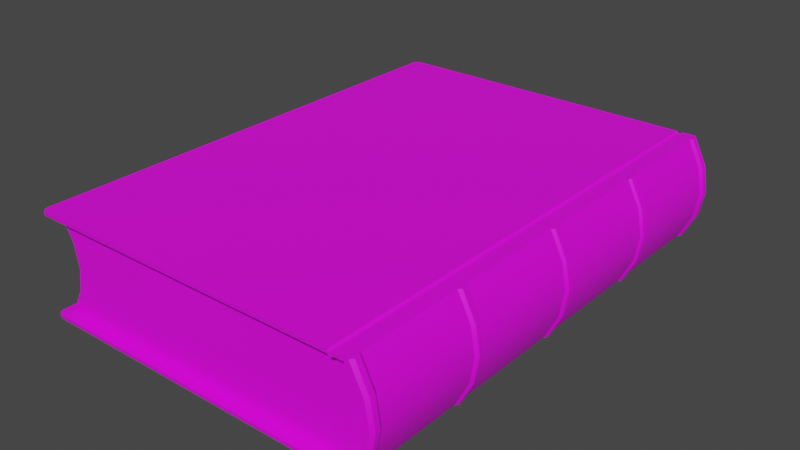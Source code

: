 # Source: Books.blend  (saved by Blender 3.1.7; exported with 4.5.12 LTS)
import bpy
from mathutils import Matrix  # noqa: F401  (used for matrix-valued properties, if any)

bpy.ops.wm.read_factory_settings(use_empty=True)
scene = bpy.context.scene
scene.name = 'Scene'

# ---- collections
col_exit = bpy.data.collections.new('Exit'); scene.collection.children.link(col_exit)
col_collection_2 = bpy.data.collections.new('Collection 2'); scene.collection.children.link(col_collection_2)

# ---- images (referenced by path relative to the original .blend; pixels are not part of the script)
import os
ASSET_DIR = os.environ.get("B2B_ASSET_DIR", "")  # directory of the original .blend (textures are referenced by path, not embedded)
HERE = os.path.dirname(os.path.abspath(__file__))  # packed textures are extracted next to this script under _unpacked/

def load_image(name, relpath, width, height, colorspace="sRGB"):
    """Load a texture the original file referenced (path relative to the .blend, or extracted next to this script)."""
    p = next((c for c in (os.path.join(HERE, relpath), os.path.join(ASSET_DIR, relpath)) if relpath and os.path.exists(c)), "")
    if p:
        img = bpy.data.images.load(p, check_existing=True)
        img.name = name
    else:  # same state as the original file: an image datablock whose file is absent (Cycles renders it pink)
        img = bpy.data.images.new(name, width, height)
        img.source = "FILE"
        img.filepath = "//" + (relpath or name)
    img.colorspace_settings.name = colorspace
    return img
img_exit_png = load_image('Exit.png', 'Exit.png', 1024, 1024, 'sRGB')

# ---- materials (node trees are filled in below, after node groups)
mat_material = bpy.data.materials.new('Material')
mat_material.use_transparent_shadow = False

# ---- material node trees
mat_material.use_nodes = True; mat_material.node_tree.nodes.clear()
_N = mat_material.node_tree.nodes; _L = mat_material.node_tree.links
n0 = _N.new('ShaderNodeBsdfPrincipled'); n0.name = 'Principled BSDF'; n0.location = (10, 300)
n0.distribution = 'GGX'
n0.subsurface_method = 'RANDOM_WALK_SKIN'
n0.inputs[3].default_value = 1.45
n0.inputs[27].default_value = (0.0, 0.0, 0.0, 1.0)
n0.inputs[28].default_value = 1.0
n1 = _N.new('ShaderNodeOutputMaterial'); n1.name = 'Material Output'; n1.location = (300, 300)
n2 = _N.new('ShaderNodeHueSaturation'); n2.name = 'Hue Saturation Value'; n2.location = (-280, 280)
n3 = _N.new('ShaderNodeTexImage'); n3.name = 'Image Texture'; n3.location = (-570, 180)
n3.image = img_exit_png
_L.new(n0.outputs[0], n1.inputs[0])
_L.new(n2.outputs[0], n0.inputs[0])
_L.new(n3.outputs[0], n2.inputs[4])
n1.is_active_output = True

# ---- world
world_world = bpy.data.worlds.new('World'); scene.world = world_world
world_world.use_nodes = True; world_world.node_tree.nodes.clear()
_N = world_world.node_tree.nodes; _L = world_world.node_tree.links
n0 = _N.new('ShaderNodeOutputWorld'); n0.name = 'World Output'; n0.location = (300, 300)
n1 = _N.new('ShaderNodeBackground'); n1.name = 'Background'; n1.location = (10, 300)
n1.inputs[0].default_value = (0.05088, 0.05088, 0.05088, 1.0)
_L.new(n1.outputs[0], n0.inputs[0])
n0.is_active_output = True
world_world.color = (0.05088, 0.05088, 0.05088)
world_world.use_sun_shadow = False
world_world.sun_shadow_jitter_overblur = 0.0

# ---- meshes
me_cube = bpy.data.meshes.new('Cube')
me_cube.from_pydata([(-0.08887, -0.1281, -0.02562), (-0.08887, -0.1281, 0.02562), (-0.08887, 0.1281, -0.02562), (-0.08887, 0.1281, 0.02562), (0.0905, -0.1281, -0.02562), (0.0905, -0.1281, 0.02562), (0.0905, 0.1281, -0.02562), (0.0905, 0.1281, 0.02562), (-0.08195, -0.1281, -0.01281), (-0.07965, -0.1281, 9.313e-10), (-0.08195, -0.1281, 0.01281), (-0.08195, 0.1281, 0.01281), (-0.07965, 0.1281, -9.313e-10), (-0.08195, 0.1281, -0.01281), (0.09741, 0.1281, 0.01281), (0.09972, 0.1281, -9.313e-10), (0.09741, 0.1281, -0.01281), (0.09741, -0.1281, 0.01281), (0.09972, -0.1281, -9.313e-10), (0.09741, -0.1281, -0.01281)], [], [(10, 1, 3, 11), (11, 3, 7, 14), (17, 5, 1, 10), (4, 19, 8, 0), (19, 18, 9, 8), (18, 17, 10, 9), (2, 13, 16, 6), (13, 12, 15, 16), (12, 11, 14, 15), (0, 8, 13, 2), (8, 9, 12, 13), (9, 10, 11, 12)])
me_cube.polygons.foreach_set('use_smooth', [True] * 12)
_uv = me_cube.uv_layers.new(name='UVMap')
_uv.uv.foreach_set('vector', [0.06348, 0.294, 0.08492, 0.3002, 0.08492, 0.6997, 0.0628, 0.706, 0.0628, 0.706, 0.08492, 0.6997, 0.0797, 0.9864, 0.06015, 0.9966, 0.06347, 0.003574, 0.08293, 0.01402, 0.08492, 0.3002, 0.06348, 0.294, 0.00525, 0.01356, 0.0248, 0.003352, 0.02215, 0.294, 3.219e-05, 0.3003, 0.0248, 0.003352, 0.04415, 2.913e-05, 0.04287, 0.292, 0.02215, 0.294, 0.04415, 2.913e-05, 0.06347, 0.003574, 0.06348, 0.294, 0.04287, 0.292, 2.913e-05, 0.6997, 0.02147, 0.706, 0.02148, 0.9964, 0.002017, 0.986, 0.02147, 0.706, 0.04208, 0.7079, 0.0408, 1.0, 0.02148, 0.9964, 0.04208, 0.7079, 0.0628, 0.706, 0.06015, 0.9966, 0.0408, 1.0, 3.219e-05, 0.3003, 0.02215, 0.294, 0.02147, 0.706, 2.913e-05, 0.6997, 0.02215, 0.294, 0.04287, 0.292, 0.04208, 0.7079, 0.02147, 0.706, 0.04287, 0.292, 0.06348, 0.294, 0.0628, 0.706, 0.04208, 0.7079])
me_cube.materials.append(mat_material)
me_cube.use_remesh_fix_poles = True
me_cube.use_remesh_preserve_attributes = False
me_cube.update()
me_cube_001 = bpy.data.meshes.new('Cube.001')
me_cube_001.from_pydata([(-0.08591, 0.126, 0.02562), (0.0905, 0.126, 0.02562), (0.09741, 0.126, 0.01281), (0.09972, 0.126, 0.0), (0.09127, 0.1347, 0.02613), (0.09832, 0.1347, 0.01307), (0.1007, 0.1347, 0.0), (0.09371, 0.1347, 0.02816), (0.1008, 0.1347, 0.01408), (0.1032, 0.1347, 0.0), (0.08305, 0.126, 0.02562), (0.08305, 0.1347, 0.02613), (0.08305, 0.1347, 0.02816), (0.08649, 0.126, 0.02562), (0.08649, 0.1347, 0.02613), (0.08649, 0.1347, 0.02816), (0.08405, 0.126, 0.02485), (0.08546, 0.126, 0.02485), (0.08406, 0.1347, 0.02531), (0.08545, 0.1347, 0.0253), (0.08545, 0.1347, 0.02716), (0.08407, 0.1347, 0.02716), (-0.09377, 0.1313, 0.02613), (-0.09031, 0.1347, 0.02613), (-0.09173, 0.132, 0.02592), (-0.09331, 0.133, 0.02613), (-0.09204, 0.1343, 0.02613), (-0.09004, 0.1347, 0.02816), (-0.09349, 0.1313, 0.02816), (-0.09177, 0.1343, 0.02816), (-0.09303, 0.133, 0.02816), (-0.09377, 0.0, 0.02613), (-0.09349, 0.0, 0.02816), (0.08305, 0.0, 0.02816), (0.08649, 0.0, 0.02816), (0.08407, 0.0, 0.02716), (0.08545, 0.0, 0.02716), (-0.0853, 0.0, 0.02613), (0.08545, 0.06736, 0.02716), (0.08305, 0.06736, 0.02816), (0.08649, 0.06736, 0.02816), (0.08407, 0.06736, 0.02716), (0.09371, 0.002994, 0.02816), (0.1032, 0.002994, 0.0), (0.1008, 0.002994, 0.01408), (0.08305, 0.002994, 0.02816), (0.08649, 0.002994, 0.02816), (0.08407, 0.002994, 0.02716), (0.08545, 0.002994, 0.02716), (0.08545, 0.06478, 0.02716), (0.09371, 0.06478, 0.02816), (0.1032, 0.06478, 0.0), (0.1008, 0.06478, 0.01408), (0.08305, 0.06478, 0.02816), (0.08649, 0.06478, 0.02816), (0.08407, 0.06478, 0.02716), (0.08545, 0.07046, 0.02716), (0.09371, 0.07046, 0.02816), (0.1032, 0.07046, 0.0), (0.1008, 0.07046, 0.01408), (0.08305, 0.07046, 0.02816), (0.08649, 0.07046, 0.02816), (0.08407, 0.07046, 0.02716), (0.08545, 0.1313, 0.02716), (0.08305, 0.1313, 0.02816), (0.08649, 0.1313, 0.02816), (0.08407, 0.1313, 0.02716), (0.09371, 0.128, 0.02816), (0.1032, 0.128, 0.0), (0.1008, 0.128, 0.01408), (0.08305, 0.128, 0.02816), (0.08649, 0.128, 0.02816), (0.08407, 0.128, 0.02716), (0.08545, 0.128, 0.02716), (-0.08591, -0.126, 0.02562), (0.0905, -0.126, 0.02562), (0.09741, -0.126, 0.01281), (0.09972, -0.126, 0.0), (0.09127, -0.1347, 0.02613), (0.09832, -0.1347, 0.01307), (0.1007, -0.1347, 0.0), (0.09371, -0.1347, 0.02816), (0.1008, -0.1347, 0.01408), (0.1032, -0.1347, 0.0), (0.08305, -0.126, 0.02562), (0.08305, -0.1347, 0.02613), (0.08305, -0.1347, 0.02816), (0.08649, -0.126, 0.02562), (0.08649, -0.1347, 0.02613), (0.08649, -0.1347, 0.02816), (0.08405, -0.126, 0.02485), (0.08546, -0.126, 0.02485), (0.08406, -0.1347, 0.02531), (0.08545, -0.1347, 0.0253), (0.08545, -0.1347, 0.02716), (0.08407, -0.1347, 0.02716), (-0.09377, -0.1313, 0.02613), (-0.09031, -0.1347, 0.02613), (-0.09173, -0.132, 0.02592), (-0.09331, -0.133, 0.02613), (-0.09204, -0.1343, 0.02613), (-0.09004, -0.1347, 0.02816), (-0.09349, -0.1313, 0.02816), (-0.09177, -0.1343, 0.02816), (-0.09303, -0.133, 0.02816), (0.08545, -0.06736, 0.02716), (0.08305, -0.06736, 0.02816), (0.08649, -0.06736, 0.02816), (0.08407, -0.06736, 0.02716), (0.09371, -0.002994, 0.02816), (0.1032, -0.002994, 0.0), (0.1008, -0.002994, 0.01408), (0.08305, -0.002994, 0.02816), (0.08649, -0.002994, 0.02816), (0.08407, -0.002994, 0.02716), (0.08545, -0.002994, 0.02716), (0.08545, -0.06478, 0.02716), (0.09371, -0.06478, 0.02816), (0.1032, -0.06478, 0.0), (0.1008, -0.06478, 0.01408), (0.08305, -0.06478, 0.02816), (0.08649, -0.06478, 0.02816), (0.08407, -0.06478, 0.02716), (0.08545, -0.07046, 0.02716), (0.09371, -0.07046, 0.02816), (0.1032, -0.07046, 0.0), (0.1008, -0.07046, 0.01408), (0.08305, -0.07046, 0.02816), (0.08649, -0.07046, 0.02816), (0.08407, -0.07046, 0.02716), (0.08545, -0.1313, 0.02716), (0.08305, -0.1313, 0.02816), (0.08649, -0.1313, 0.02816), (0.08407, -0.1313, 0.02716), (0.09371, -0.128, 0.02816), (0.1032, -0.128, 0.0), (0.1008, -0.128, 0.01408), (0.08305, -0.128, 0.02816), (0.08649, -0.128, 0.02816), (0.08407, -0.128, 0.02716), (0.08545, -0.128, 0.02716), (-0.08591, 0.126, -0.02562), (0.0905, 0.126, -0.02562), (0.09741, 0.126, -0.01281), (0.09127, 0.1347, -0.02613), (0.09832, 0.1347, -0.01307), (0.09371, 0.1347, -0.02816), (0.1008, 0.1347, -0.01408), (0.08305, 0.126, -0.02562), (0.08305, 0.1347, -0.02613), (0.08305, 0.1347, -0.02816), (0.08649, 0.126, -0.02562), (0.08649, 0.1347, -0.02613), (0.08649, 0.1347, -0.02816), (0.08405, 0.126, -0.02485), (0.08546, 0.126, -0.02485), (0.08406, 0.1347, -0.02531), (0.08545, 0.1347, -0.0253), (0.08545, 0.1347, -0.02716), (0.08407, 0.1347, -0.02716), (-0.09377, 0.1313, -0.02613), (-0.09031, 0.1347, -0.02613), (-0.09173, 0.132, -0.02592), (-0.09331, 0.133, -0.02613), (-0.09204, 0.1343, -0.02613), (-0.09004, 0.1347, -0.02816), (-0.09349, 0.1313, -0.02816), (-0.09177, 0.1343, -0.02816), (-0.09303, 0.133, -0.02816), (-0.09377, 0.0, -0.02613), (-0.09349, 0.0, -0.02816), (0.08305, 0.0, -0.02816), (0.08649, 0.0, -0.02816), (0.08407, 0.0, -0.02716), (0.08545, 0.0, -0.02716), (-0.0853, 0.0, -0.02613), (0.08545, 0.06736, -0.02716), (0.08305, 0.06736, -0.02816), (0.08649, 0.06736, -0.02816), (0.08407, 0.06736, -0.02716), (0.09371, 0.002994, -0.02816), (0.1008, 0.002994, -0.01408), (0.08305, 0.002994, -0.02816), (0.08649, 0.002994, -0.02816), (0.08407, 0.002994, -0.02716), (0.08545, 0.002994, -0.02716), (0.08545, 0.06478, -0.02716), (0.09371, 0.06478, -0.02816), (0.1008, 0.06478, -0.01408), (0.08305, 0.06478, -0.02816), (0.08649, 0.06478, -0.02816), (0.08407, 0.06478, -0.02716), (0.08545, 0.07046, -0.02716), (0.09371, 0.07046, -0.02816), (0.1008, 0.07046, -0.01408), (0.08305, 0.07046, -0.02816), (0.08649, 0.07046, -0.02816), (0.08407, 0.07046, -0.02716), (0.08545, 0.1313, -0.02716), (0.08305, 0.1313, -0.02816), (0.08649, 0.1313, -0.02816), (0.08407, 0.1313, -0.02716), (0.09371, 0.128, -0.02816), (0.1008, 0.128, -0.01408), (0.08305, 0.128, -0.02816), (0.08649, 0.128, -0.02816), (0.08407, 0.128, -0.02716), (0.08545, 0.128, -0.02716), (-0.08591, -0.126, -0.02562), (0.0905, -0.126, -0.02562), (0.09741, -0.126, -0.01281), (0.09127, -0.1347, -0.02613), (0.09832, -0.1347, -0.01307), (0.09371, -0.1347, -0.02816), (0.1008, -0.1347, -0.01408), (0.08305, -0.126, -0.02562), (0.08305, -0.1347, -0.02613), (0.08305, -0.1347, -0.02816), (0.08649, -0.126, -0.02562), (0.08649, -0.1347, -0.02613), (0.08649, -0.1347, -0.02816), (0.08405, -0.126, -0.02485), (0.08546, -0.126, -0.02485), (0.08406, -0.1347, -0.02531), (0.08545, -0.1347, -0.0253), (0.08545, -0.1347, -0.02716), (0.08407, -0.1347, -0.02716), (-0.09377, -0.1313, -0.02613), (-0.09031, -0.1347, -0.02613), (-0.09173, -0.132, -0.02592), (-0.09331, -0.133, -0.02613), (-0.09204, -0.1343, -0.02613), (-0.09004, -0.1347, -0.02816), (-0.09349, -0.1313, -0.02816), (-0.09177, -0.1343, -0.02816), (-0.09303, -0.133, -0.02816), (0.08545, -0.06736, -0.02716), (0.08305, -0.06736, -0.02816), (0.08649, -0.06736, -0.02816), (0.08407, -0.06736, -0.02716), (0.09371, -0.002994, -0.02816), (0.1008, -0.002994, -0.01408), (0.08305, -0.002994, -0.02816), (0.08649, -0.002994, -0.02816), (0.08407, -0.002994, -0.02716), (0.08545, -0.002994, -0.02716), (0.08545, -0.06478, -0.02716), (0.09371, -0.06478, -0.02816), (0.1008, -0.06478, -0.01408), (0.08305, -0.06478, -0.02816), (0.08649, -0.06478, -0.02816), (0.08407, -0.06478, -0.02716), (0.08545, -0.07046, -0.02716), (0.09371, -0.07046, -0.02816), (0.1008, -0.07046, -0.01408), (0.08305, -0.07046, -0.02816), (0.08649, -0.07046, -0.02816), (0.08407, -0.07046, -0.02716), (0.08545, -0.1313, -0.02716), (0.08305, -0.1313, -0.02816), (0.08649, -0.1313, -0.02816), (0.08407, -0.1313, -0.02716), (0.09371, -0.128, -0.02816), (0.1008, -0.128, -0.01408), (0.08305, -0.128, -0.02816), (0.08649, -0.128, -0.02816), (0.08407, -0.128, -0.02716), (0.08545, -0.128, -0.02716), (0.09491, -0.001429, 0.02816), (0.09491, 0.001429, 0.02816), (0.09425, 0.0, 0.02816), (0.1044, -0.001427, 0.0), (0.1044, 0.001427, 0.0), (0.102, 0.001428, 0.01408), (0.102, -0.001428, 0.01408), (0.09481, 0.06601, 0.02816), (0.09494, 0.06881, 0.02816), (0.09425, 0.06736, 0.02816), (0.1043, 0.06601, 0.0), (0.1045, 0.06881, 0.0), (0.1019, 0.06601, 0.01408), (0.1021, 0.06881, 0.01408), (0.09499, 0.1299, 0.02816), (0.095, 0.1328, 0.02816), (0.09425, 0.1313, 0.02816), (0.1045, 0.1299, 0.0), (0.1045, 0.1328, 0.0), (0.1021, 0.1299, 0.01408), (0.1021, 0.1328, 0.01408), (0.09494, -0.06881, 0.02816), (0.09481, -0.06601, 0.02816), (0.09425, -0.06736, 0.02816), (0.1045, -0.06881, 0.0), (0.1043, -0.06601, 0.0), (0.1021, -0.06881, 0.01408), (0.1019, -0.06601, 0.01408), (0.095, -0.1328, 0.02816), (0.09499, -0.1299, 0.02816), (0.09425, -0.1313, 0.02816), (0.1045, -0.1328, 0.0), (0.1045, -0.1299, 0.0), (0.1021, -0.1328, 0.01408), (0.1021, -0.1299, 0.01408), (0.09491, 0.001429, -0.02816), (0.09491, -0.001429, -0.02816), (0.09425, 0.0, -0.02816), (0.102, -0.001428, -0.01408), (0.102, 0.001428, -0.01408), (0.09494, 0.06881, -0.02816), (0.09481, 0.06601, -0.02816), (0.09425, 0.06736, -0.02816), (0.1021, 0.06881, -0.01408), (0.1019, 0.06601, -0.01408), (0.095, 0.1328, -0.02816), (0.09499, 0.1299, -0.02816), (0.09425, 0.1313, -0.02816), (0.1021, 0.1328, -0.01408), (0.1021, 0.1299, -0.01408), (0.09481, -0.06601, -0.02816), (0.09494, -0.06881, -0.02816), (0.09425, -0.06736, -0.02816), (0.1019, -0.06601, -0.01408), (0.1021, -0.06881, -0.01408), (0.09499, -0.1299, -0.02816), (0.095, -0.1328, -0.02816), (0.09425, -0.1313, -0.02816), (0.1021, -0.1299, -0.01408), (0.1021, -0.1328, -0.01408)], [], [(6, 5, 8, 9), (10, 0, 24, 23, 11), (5, 4, 7, 8), (2, 1, 4, 5), (3, 2, 5, 6), (12, 27, 29, 30, 28, 32, 33, 45, 53, 39, 60, 70, 64), (18, 11, 12, 21), (11, 23, 27, 12), (13, 17, 19, 14), (14, 19, 20, 15), (4, 14, 15, 7), (1, 13, 14, 4), (16, 18, 19, 17), (18, 21, 20, 19), (16, 10, 11, 18), (22, 25, 24), (25, 26, 24), (26, 23, 24), (27, 23, 26, 29), (29, 26, 25, 30), (30, 25, 22, 28), (22, 31, 32, 28), (47, 35, 36, 48), (109, 268, 270, 34, 113), (46, 48, 36, 34), (47, 45, 33, 35), (110, 271, 274, 111), (111, 274, 268, 109), (24, 0, 37, 31, 22), (275, 277, 40, 54, 50), (278, 280, 52, 51), (62, 60, 39, 41), (61, 56, 38, 40), (59, 57, 276, 281), (62, 41, 38, 56), (52, 50, 42, 44), (51, 52, 44, 43), (55, 53, 45, 47), (54, 49, 48, 46), (50, 54, 46, 42), (55, 47, 48, 49), (41, 55, 49, 38), (280, 275, 50, 52), (40, 38, 49, 54), (41, 39, 53, 55), (278, 51, 188, 312), (58, 279, 311, 194), (72, 62, 56, 73), (67, 71, 61, 57), (71, 73, 56, 61), (72, 70, 60, 62), (68, 69, 59, 58), (69, 67, 57, 59), (282, 284, 65, 71, 67), (285, 287, 69, 68), (21, 12, 64, 66), (15, 20, 63, 65), (8, 7, 283, 288), (21, 66, 63, 20), (9, 286, 316, 147), (285, 68, 203, 317), (66, 64, 70, 72), (65, 63, 73, 71), (287, 282, 67, 69), (66, 72, 73, 63), (80, 83, 82, 79), (84, 85, 97, 98, 74), (79, 82, 81, 78), (76, 79, 78, 75), (77, 80, 79, 76), (86, 131, 137, 127, 106, 120, 112, 33, 32, 102, 104, 103, 101), (92, 95, 86, 85), (85, 86, 101, 97), (87, 88, 93, 91), (88, 89, 94, 93), (78, 81, 89, 88), (75, 78, 88, 87), (90, 91, 93, 92), (92, 93, 94, 95), (90, 92, 85, 84), (96, 98, 99), (99, 98, 100), (100, 98, 97), (101, 103, 100, 97), (103, 104, 99, 100), (104, 102, 96, 99), (96, 102, 32, 31), (114, 115, 36, 35), (43, 272, 307, 181), (113, 34, 36, 115), (114, 35, 33, 112), (110, 241, 306, 271), (42, 46, 34, 270, 269), (98, 96, 31, 37, 74), (295, 119, 117, 290), (293, 118, 119, 295), (129, 108, 106, 127), (128, 107, 105, 123), (291, 290, 117, 121, 107), (129, 123, 105, 108), (119, 111, 109, 117), (118, 110, 111, 119), (122, 114, 112, 120), (121, 113, 115, 116), (117, 109, 113, 121), (122, 116, 115, 114), (108, 105, 116, 122), (126, 294, 289, 124), (107, 121, 116, 105), (108, 122, 120, 106), (293, 321, 248, 118), (125, 254, 322, 292), (139, 140, 123, 129), (134, 124, 128, 138), (138, 128, 123, 140), (139, 129, 127, 137), (135, 125, 126, 136), (136, 126, 124, 134), (302, 136, 134, 297), (300, 135, 136, 302), (95, 133, 131, 86), (89, 132, 130, 94), (298, 297, 134, 138, 132), (95, 94, 130, 133), (83, 214, 327, 299), (300, 326, 263, 135), (133, 139, 137, 131), (132, 138, 140, 130), (82, 301, 296, 81), (133, 130, 140, 139), (6, 9, 147, 145), (148, 149, 161, 162, 141), (145, 147, 146, 144), (143, 145, 144, 142), (3, 6, 145, 143), (150, 199, 204, 195, 177, 189, 182, 171, 170, 166, 168, 167, 165), (156, 159, 150, 149), (149, 150, 165, 161), (151, 152, 157, 155), (152, 153, 158, 157), (144, 146, 153, 152), (142, 144, 152, 151), (154, 155, 157, 156), (156, 157, 158, 159), (154, 156, 149, 148), (160, 162, 163), (163, 162, 164), (164, 162, 161), (165, 167, 164, 161), (167, 168, 163, 164), (168, 166, 160, 163), (160, 166, 170, 169), (184, 185, 174, 173), (241, 240, 304, 306), (183, 172, 174, 185), (184, 173, 171, 182), (43, 44, 273, 272), (180, 303, 305, 172, 183), (162, 160, 169, 175, 141), (312, 188, 187, 309), (58, 59, 281, 279), (197, 179, 177, 195), (196, 178, 176, 192), (310, 309, 187, 190, 178), (197, 192, 176, 179), (188, 181, 180, 187), (51, 43, 181, 188), (191, 184, 182, 189), (190, 183, 185, 186), (187, 180, 183, 190), (191, 186, 185, 184), (179, 176, 186, 191), (194, 311, 308, 193), (178, 190, 186, 176), (179, 191, 189, 177), (7, 15, 65, 284, 283), (146, 313, 315, 200, 153), (206, 207, 192, 197), (202, 193, 196, 205), (205, 196, 192, 207), (206, 197, 195, 204), (68, 58, 194, 203), (203, 194, 193, 202), (317, 203, 202, 314), (9, 8, 288, 286), (159, 201, 199, 150), (153, 200, 198, 158), (315, 314, 202, 205, 200), (159, 158, 198, 201), (253, 256, 238, 320, 319), (124, 289, 291, 107, 128), (201, 206, 204, 199), (200, 205, 207, 198), (147, 316, 313, 146), (201, 198, 207, 206), (80, 212, 214, 83), (215, 208, 229, 228, 216), (212, 211, 213, 214), (210, 209, 211, 212), (77, 210, 212, 80), (217, 232, 234, 235, 233, 170, 171, 242, 249, 237, 255, 264, 259), (223, 216, 217, 226), (216, 228, 232, 217), (218, 222, 224, 219), (219, 224, 225, 220), (211, 219, 220, 213), (209, 218, 219, 211), (221, 223, 224, 222), (223, 226, 225, 224), (221, 215, 216, 223), (227, 230, 229), (230, 231, 229), (231, 228, 229), (232, 228, 231, 234), (234, 231, 230, 235), (235, 230, 227, 233), (227, 169, 170, 233), (244, 173, 174, 245), (193, 308, 310, 178, 196), (243, 245, 174, 172), (244, 242, 171, 173), (57, 61, 40, 277, 276), (240, 243, 172, 305, 304), (229, 208, 175, 169, 227), (318, 320, 238, 250, 247), (125, 292, 294, 126), (257, 255, 237, 239), (256, 252, 236, 238), (254, 253, 319, 322), (257, 239, 236, 252), (248, 247, 240, 241), (118, 248, 241, 110), (251, 249, 242, 244), (250, 246, 245, 243), (247, 250, 243, 240), (251, 244, 245, 246), (239, 251, 246, 236), (321, 318, 247, 248), (238, 236, 246, 250), (239, 237, 249, 251), (81, 296, 298, 132, 89), (213, 220, 260, 325, 324), (266, 257, 252, 267), (262, 265, 256, 253), (265, 267, 252, 256), (266, 264, 255, 257), (135, 263, 254, 125), (263, 262, 253, 254), (323, 325, 260, 265, 262), (83, 299, 301, 82), (226, 217, 259, 261), (220, 225, 258, 260), (214, 213, 324, 327), (226, 261, 258, 225), (181, 307, 303, 180), (261, 259, 264, 266), (260, 258, 267, 265), (326, 323, 262, 263), (261, 266, 267, 258), (268, 269, 270), (275, 276, 277), (282, 283, 284), (289, 290, 291), (296, 297, 298), (303, 304, 305), (308, 309, 310), (313, 314, 315), (318, 319, 320), (323, 324, 325), (274, 271, 272, 273), (268, 274, 273, 269), (275, 280, 281, 276), (280, 278, 279, 281), (282, 287, 288, 283), (287, 285, 286, 288), (289, 294, 295, 290), (294, 292, 293, 295), (296, 301, 302, 297), (301, 299, 300, 302), (307, 272, 271, 306), (303, 307, 306, 304), (308, 311, 312, 309), (311, 279, 278, 312), (313, 316, 317, 314), (316, 286, 285, 317), (318, 321, 322, 319), (321, 293, 292, 322), (323, 326, 327, 324), (326, 300, 299, 327), (44, 42, 269, 273)])
me_cube_001.polygons.foreach_set('use_smooth', [True] * 290)
_uv = me_cube_001.uv_layers.new(name='UVMap')
_uv.uv.foreach_set('vector', [0.06942, 0.7402, 0.07094, 0.7681, 0.06563, 0.7688, 0.0645, 0.7402, 0.3856, 0.6601, 0.05208, 0.6083, 0.04241, 0.5947, 0.04605, 0.5897, 0.3883, 0.6428, 0.07094, 0.7681, 0.07454, 0.8008, 0.068, 0.7998, 0.06563, 0.7688, 0.08858, 0.766, 0.09408, 0.7951, 0.07454, 0.8008, 0.07094, 0.7681, 0.08691, 0.7402, 0.08858, 0.766, 0.07094, 0.7681, 0.06942, 0.7402, 0.3892, 0.6367, 0.05004, 0.5845, 0.04664, 0.5831, 0.04483, 0.5812, 0.04416, 0.5786, 0.02134, 0.3302, 0.4117, 0.3301, 0.4117, 0.3369, 0.4103, 0.4799, 0.4096, 0.4872, 0.4088, 0.4944, 0.3913, 0.6229, 0.3903, 0.6297, 0.9829, 0.592, 0.9808, 0.5913, 0.9791, 0.5874, 0.9823, 0.5883, 0.3883, 0.6428, 0.04605, 0.5897, 0.05004, 0.5845, 0.3892, 0.6367, 0.9871, 0.6067, 0.9847, 0.6067, 0.9851, 0.5922, 0.9873, 0.5916, 0.9873, 0.5916, 0.9851, 0.5922, 0.9858, 0.5883, 0.9893, 0.5874, 0.07454, 0.8008, 0.07966, 0.8111, 0.07595, 0.8131, 0.068, 0.7998, 0.09408, 0.7951, 0.09763, 0.8033, 0.07966, 0.8111, 0.07454, 0.8008, 0.982, 0.6066, 0.9829, 0.592, 0.9851, 0.5922, 0.9847, 0.6067, 0.9829, 0.592, 0.9823, 0.5883, 0.9858, 0.5883, 0.9851, 0.5922, 0.982, 0.6066, 0.9797, 0.6063, 0.9808, 0.5913, 0.9829, 0.592, 0.0406, 0.5798, 0.04216, 0.5823, 0.03835, 0.5842, 0.04216, 0.5823, 0.04368, 0.5849, 0.03835, 0.5842, 0.04368, 0.5849, 0.04605, 0.5897, 0.03835, 0.5842, 0.05004, 0.5845, 0.04605, 0.5897, 0.04368, 0.5849, 0.04664, 0.5831, 0.04664, 0.5831, 0.04368, 0.5849, 0.04216, 0.5823, 0.04483, 0.5812, 0.04483, 0.5812, 0.04216, 0.5823, 0.0406, 0.5798, 0.04416, 0.5786, 0.0406, 0.5798, 0.01676, 0.3302, 0.02134, 0.3302, 0.04416, 0.5786, 0.9826, 0.3097, 0.9826, 0.3034, 0.9855, 0.3034, 0.9855, 0.3097, 0.9631, 0.2795, 0.961, 0.2759, 0.9624, 0.2732, 0.9786, 0.2731, 0.9786, 0.2794, 0.9885, 0.3097, 0.9855, 0.3097, 0.9855, 0.3034, 0.9885, 0.3034, 0.9826, 0.3097, 0.9796, 0.3097, 0.9796, 0.3034, 0.9826, 0.3034, 0.2706, 0.9308, 0.2747, 0.9308, 0.2747, 0.9599, 0.2707, 0.9607, 0.2707, 0.9607, 0.2747, 0.9599, 0.2749, 0.9905, 0.2713, 0.9926, 0.03835, 0.5842, 0.02121, 0.577, 0.0001666, 0.3302, 0.01676, 0.3302, 0.0406, 0.5798, 0.9616, 0.1305, 0.9628, 0.128, 0.9787, 0.1281, 0.9786, 0.1333, 0.9634, 0.1335, 0.4198, 0.9308, 0.4198, 0.9601, 0.4165, 0.9609, 0.4163, 0.9308, 0.9826, 0.4519, 0.9796, 0.4519, 0.9796, 0.4453, 0.9826, 0.4453, 0.9885, 0.4519, 0.9855, 0.4519, 0.9855, 0.4453, 0.9885, 0.4453, 0.4299, 0.9608, 0.4294, 0.9929, 0.4256, 0.9908, 0.4257, 0.96, 0.9826, 0.4519, 0.9826, 0.4453, 0.9855, 0.4453, 0.9855, 0.4519, 0.4165, 0.9609, 0.4174, 0.9929, 0.284, 0.9925, 0.2846, 0.9607, 0.4163, 0.9308, 0.4165, 0.9609, 0.2846, 0.9607, 0.2848, 0.9308, 0.9826, 0.4399, 0.9796, 0.4399, 0.9796, 0.3097, 0.9826, 0.3097, 0.9885, 0.4399, 0.9855, 0.4399, 0.9855, 0.3097, 0.9885, 0.3097, 0.9634, 0.1335, 0.9786, 0.1333, 0.9786, 0.2669, 0.9631, 0.2669, 0.9826, 0.4399, 0.9826, 0.3097, 0.9855, 0.3097, 0.9855, 0.4399, 0.9826, 0.4453, 0.9826, 0.4399, 0.9855, 0.4399, 0.9855, 0.4453, 0.9307, 0.131, 0.9616, 0.1305, 0.9634, 0.1335, 0.9314, 0.1343, 0.9885, 0.4453, 0.9855, 0.4453, 0.9855, 0.4399, 0.9885, 0.4399, 0.9826, 0.4453, 0.9796, 0.4453, 0.9796, 0.4399, 0.9826, 0.4399, 0.4198, 0.9308, 0.4163, 0.9308, 0.4165, 0.9008, 0.4198, 0.9015, 0.43, 0.9308, 0.4256, 0.9308, 0.4257, 0.9016, 0.4299, 0.9008, 0.9826, 0.5731, 0.9826, 0.4519, 0.9855, 0.4519, 0.9855, 0.5731, 0.9636, 0.0002264, 0.9781, 0.0001881, 0.9787, 0.1217, 0.9634, 0.1215, 0.9885, 0.573, 0.9855, 0.5731, 0.9855, 0.4519, 0.9885, 0.4519, 0.9826, 0.5731, 0.9796, 0.573, 0.9796, 0.4519, 0.9826, 0.4519, 0.5505, 0.9308, 0.5506, 0.9604, 0.4299, 0.9608, 0.43, 0.9308, 0.5506, 0.9604, 0.5506, 0.9931, 0.4294, 0.9929, 0.4299, 0.9608, 0.05808, 0.8, 0.06139, 0.801, 0.06804, 0.8171, 0.06041, 0.82, 0.05415, 0.8035, 0.0538, 0.7402, 0.05471, 0.7688, 0.05011, 0.77, 0.04906, 0.7402, 0.9823, 0.5883, 0.9791, 0.5874, 0.9795, 0.5801, 0.9826, 0.5802, 0.9893, 0.5874, 0.9858, 0.5883, 0.9856, 0.5801, 0.9886, 0.58, 0.06563, 0.7688, 0.068, 0.7998, 0.06386, 0.7986, 0.0609, 0.7683, 0.9823, 0.5883, 0.9826, 0.5802, 0.9856, 0.5801, 0.9858, 0.5883, 0.0645, 0.7402, 0.05983, 0.7402, 0.0609, 0.7121, 0.06563, 0.7116, 0.0538, 0.7402, 0.04906, 0.7402, 0.05011, 0.7104, 0.05471, 0.7116, 0.9826, 0.5802, 0.9795, 0.5801, 0.9796, 0.573, 0.9826, 0.5731, 0.9886, 0.58, 0.9856, 0.5801, 0.9855, 0.5731, 0.9885, 0.573, 0.05471, 0.7688, 0.05808, 0.8, 0.05415, 0.8035, 0.05011, 0.77, 0.9826, 0.5802, 0.9826, 0.5731, 0.9855, 0.5731, 0.9856, 0.5801, 0.02052, 0.7402, 0.0156, 0.7402, 0.01674, 0.7116, 0.02205, 0.7123, 0.3854, 0.0001666, 0.3881, 0.01741, 0.04591, 0.07071, 0.04226, 0.06571, 0.05193, 0.05211, 0.02205, 0.7123, 0.01674, 0.7116, 0.0191, 0.6806, 0.02565, 0.6797, 0.03968, 0.7144, 0.02205, 0.7123, 0.02565, 0.6797, 0.04518, 0.6853, 0.03801, 0.7402, 0.02052, 0.7402, 0.02205, 0.7123, 0.03968, 0.7144, 0.3891, 0.02359, 0.3901, 0.03052, 0.3912, 0.03735, 0.4087, 0.1659, 0.4095, 0.1731, 0.4102, 0.1804, 0.4117, 0.3233, 0.4117, 0.3301, 0.02134, 0.3302, 0.04403, 0.08187, 0.0447, 0.07921, 0.0465, 0.07734, 0.04991, 0.07595, 0.9829, 0.01482, 0.9823, 0.01856, 0.9791, 0.01942, 0.9808, 0.01553, 0.3881, 0.01741, 0.3891, 0.02359, 0.04991, 0.07595, 0.04591, 0.07071, 0.9871, 0.00019, 0.9873, 0.01525, 0.9851, 0.01463, 0.9847, 0.0001666, 0.9873, 0.01525, 0.9893, 0.01943, 0.9858, 0.01854, 0.9851, 0.01463, 0.02565, 0.6797, 0.0191, 0.6806, 0.02705, 0.6673, 0.03076, 0.6694, 0.04518, 0.6853, 0.02565, 0.6797, 0.03076, 0.6694, 0.04873, 0.6771, 0.982, 0.0002837, 0.9847, 0.0001666, 0.9851, 0.01463, 0.9829, 0.01482, 0.9829, 0.01482, 0.9851, 0.01463, 0.9858, 0.01854, 0.9823, 0.01856, 0.982, 0.0002837, 0.9829, 0.01482, 0.9808, 0.01553, 0.9797, 0.0005728, 0.04046, 0.08059, 0.03821, 0.07627, 0.04202, 0.07812, 0.04202, 0.07812, 0.03821, 0.07627, 0.04354, 0.07557, 0.04354, 0.07557, 0.03821, 0.07627, 0.04591, 0.07071, 0.04991, 0.07595, 0.0465, 0.07734, 0.04354, 0.07557, 0.04591, 0.07071, 0.0465, 0.07734, 0.0447, 0.07921, 0.04202, 0.07812, 0.04354, 0.07557, 0.0447, 0.07921, 0.04403, 0.08187, 0.04046, 0.08059, 0.04202, 0.07812, 0.04046, 0.08059, 0.04403, 0.08187, 0.02134, 0.3302, 0.01676, 0.3302, 0.9826, 0.2971, 0.9855, 0.2971, 0.9855, 0.3034, 0.9826, 0.3034, 0.2848, 0.9308, 0.2806, 0.9308, 0.2807, 0.9017, 0.2847, 0.9009, 0.9885, 0.2971, 0.9885, 0.3034, 0.9855, 0.3034, 0.9855, 0.2971, 0.9826, 0.2971, 0.9826, 0.3034, 0.9796, 0.3034, 0.9796, 0.2971, 0.2706, 0.9308, 0.2708, 0.901, 0.2747, 0.9018, 0.2747, 0.9308, 0.9631, 0.2669, 0.9786, 0.2669, 0.9786, 0.2731, 0.9624, 0.2732, 0.961, 0.2704, 0.03821, 0.07627, 0.04046, 0.08059, 0.01676, 0.3302, 0.0001666, 0.3302, 0.02108, 0.08343, 0.1355, 0.9601, 0.1389, 0.9609, 0.138, 0.9929, 0.1351, 0.991, 0.1356, 0.9308, 0.1391, 0.9308, 0.1389, 0.9609, 0.1355, 0.9601, 0.9826, 0.155, 0.9826, 0.1615, 0.9796, 0.1615, 0.9796, 0.155, 0.9885, 0.155, 0.9885, 0.1615, 0.9855, 0.1615, 0.9855, 0.155, 0.9628, 0.4183, 0.9616, 0.4157, 0.9634, 0.4128, 0.9787, 0.413, 0.9787, 0.4182, 0.9826, 0.155, 0.9855, 0.155, 0.9855, 0.1615, 0.9826, 0.1615, 0.1389, 0.9609, 0.2707, 0.9607, 0.2713, 0.9926, 0.138, 0.9929, 0.1391, 0.9308, 0.2706, 0.9308, 0.2707, 0.9607, 0.1389, 0.9609, 0.9826, 0.167, 0.9826, 0.2971, 0.9796, 0.2971, 0.9796, 0.167, 0.9885, 0.167, 0.9885, 0.2971, 0.9855, 0.2971, 0.9855, 0.167, 0.9634, 0.4128, 0.9631, 0.2795, 0.9786, 0.2794, 0.9787, 0.413, 0.9826, 0.167, 0.9855, 0.167, 0.9855, 0.2971, 0.9826, 0.2971, 0.9826, 0.1615, 0.9855, 0.1615, 0.9855, 0.167, 0.9826, 0.167, 0.1255, 0.9608, 0.1296, 0.96, 0.1297, 0.9908, 0.126, 0.9929, 0.9885, 0.1615, 0.9885, 0.167, 0.9855, 0.167, 0.9855, 0.1615, 0.9826, 0.1615, 0.9826, 0.167, 0.9796, 0.167, 0.9796, 0.1615, 0.1356, 0.9308, 0.1356, 0.9015, 0.1389, 0.9008, 0.1391, 0.9308, 0.1254, 0.9308, 0.1255, 0.9008, 0.1297, 0.9016, 0.1297, 0.9308, 0.9826, 0.0338, 0.9855, 0.03381, 0.9855, 0.155, 0.9826, 0.155, 0.9636, 0.546, 0.9634, 0.4248, 0.9787, 0.4246, 0.9781, 0.5461, 0.9885, 0.03382, 0.9885, 0.155, 0.9855, 0.155, 0.9855, 0.03381, 0.9826, 0.0338, 0.9826, 0.155, 0.9796, 0.155, 0.9796, 0.03382, 0.004868, 0.9308, 0.1254, 0.9308, 0.1255, 0.9608, 0.004816, 0.9604, 0.004816, 0.9604, 0.1255, 0.9608, 0.126, 0.9929, 0.004774, 0.9931, 0.005817, 0.7116, 0.00121, 0.7104, 0.005256, 0.677, 0.009178, 0.6804, 0.004898, 0.7402, 0.0001666, 0.7402, 0.00121, 0.7104, 0.005817, 0.7116, 0.9823, 0.01856, 0.9826, 0.0267, 0.9795, 0.02678, 0.9791, 0.01942, 0.9893, 0.01943, 0.9886, 0.02685, 0.9856, 0.02673, 0.9858, 0.01854, 0.01249, 0.6794, 0.009178, 0.6804, 0.005256, 0.677, 0.01152, 0.6604, 0.01914, 0.6633, 0.9823, 0.01856, 0.9858, 0.01854, 0.9856, 0.02673, 0.9826, 0.0267, 0.0156, 0.7402, 0.01674, 0.7688, 0.012, 0.7683, 0.01093, 0.7402, 0.004898, 0.7402, 0.005817, 0.7688, 0.00121, 0.77, 0.0001666, 0.7402, 0.9826, 0.0267, 0.9826, 0.0338, 0.9796, 0.03382, 0.9795, 0.02678, 0.9886, 0.02685, 0.9885, 0.03382, 0.9855, 0.03381, 0.9856, 0.02673, 0.01674, 0.7116, 0.012, 0.7121, 0.01496, 0.6818, 0.0191, 0.6806, 0.9826, 0.0267, 0.9856, 0.02673, 0.9855, 0.03381, 0.9826, 0.0338, 0.06942, 0.7402, 0.0645, 0.7402, 0.06563, 0.7116, 0.07094, 0.7123, 0.7975, 0.0001666, 0.8002, 0.01741, 0.458, 0.07052, 0.4543, 0.06553, 0.464, 0.05193, 0.07094, 0.7123, 0.06563, 0.7116, 0.068, 0.6806, 0.07454, 0.6797, 0.08858, 0.7144, 0.07094, 0.7123, 0.07454, 0.6797, 0.09408, 0.6853, 0.08691, 0.7402, 0.06942, 0.7402, 0.07094, 0.7123, 0.08858, 0.7144, 0.8011, 0.02359, 0.8022, 0.03053, 0.8032, 0.03735, 0.8207, 0.1659, 0.8215, 0.1731, 0.8222, 0.1804, 0.8236, 0.3233, 0.8236, 0.3301, 0.4332, 0.33, 0.4561, 0.08168, 0.4567, 0.07902, 0.4585, 0.07716, 0.4619, 0.07576, 0.996, 0.592, 0.9966, 0.5883, 0.9998, 0.5874, 0.9981, 0.5913, 0.8002, 0.01741, 0.8011, 0.02359, 0.4619, 0.07576, 0.458, 0.07052, 0.9918, 0.6067, 0.9916, 0.5916, 0.9939, 0.5922, 0.9942, 0.6067, 0.9916, 0.5916, 0.9896, 0.5874, 0.9931, 0.5883, 0.9939, 0.5922, 0.07454, 0.6797, 0.068, 0.6806, 0.07595, 0.6673, 0.07966, 0.6694, 0.09408, 0.6853, 0.07454, 0.6797, 0.07966, 0.6694, 0.09763, 0.6771, 0.9969, 0.6066, 0.9942, 0.6067, 0.9939, 0.5922, 0.996, 0.592, 0.996, 0.592, 0.9939, 0.5922, 0.9931, 0.5883, 0.9966, 0.5883, 0.9969, 0.6066, 0.996, 0.592, 0.9981, 0.5913, 0.9992, 0.6063, 0.4525, 0.0804, 0.4502, 0.07608, 0.4541, 0.07793, 0.4541, 0.07793, 0.4502, 0.07608, 0.4556, 0.07539, 0.4556, 0.07539, 0.4502, 0.07608, 0.458, 0.07052, 0.4619, 0.07576, 0.4585, 0.07716, 0.4556, 0.07539, 0.458, 0.07052, 0.4585, 0.07716, 0.4567, 0.07902, 0.4541, 0.07793, 0.4556, 0.07539, 0.4567, 0.07902, 0.4561, 0.08168, 0.4525, 0.0804, 0.4541, 0.07793, 0.4525, 0.0804, 0.4561, 0.08168, 0.4332, 0.33, 0.4287, 0.33, 0.9963, 0.3097, 0.9934, 0.3097, 0.9934, 0.3034, 0.9963, 0.3034, 0.2708, 0.901, 0.2714, 0.8691, 0.275, 0.8712, 0.2747, 0.9018, 0.9904, 0.3097, 0.9904, 0.3034, 0.9934, 0.3034, 0.9934, 0.3097, 0.9963, 0.3097, 0.9963, 0.3034, 0.9993, 0.3034, 0.9993, 0.3097, 0.2848, 0.9308, 0.2846, 0.9607, 0.2807, 0.9599, 0.2806, 0.9308, 0.8396, 0.2668, 0.8417, 0.2703, 0.8403, 0.2731, 0.8241, 0.2731, 0.8241, 0.2669, 0.4502, 0.07608, 0.4525, 0.0804, 0.4287, 0.33, 0.4121, 0.33, 0.4331, 0.08323, 0.4198, 0.9015, 0.4165, 0.9008, 0.4174, 0.8687, 0.4203, 0.8706, 0.43, 0.9308, 0.4299, 0.9608, 0.4257, 0.96, 0.4256, 0.9308, 0.9963, 0.4519, 0.9963, 0.4454, 0.9993, 0.4454, 0.9993, 0.4519, 0.9904, 0.4519, 0.9904, 0.4454, 0.9934, 0.4454, 0.9934, 0.4519, 0.8399, 0.128, 0.8411, 0.1305, 0.8393, 0.1334, 0.8241, 0.1333, 0.824, 0.1281, 0.9963, 0.4519, 0.9934, 0.4519, 0.9934, 0.4454, 0.9963, 0.4454, 0.4165, 0.9008, 0.2847, 0.9009, 0.2841, 0.8691, 0.4174, 0.8687, 0.4163, 0.9308, 0.2848, 0.9308, 0.2847, 0.9009, 0.4165, 0.9008, 0.9963, 0.4399, 0.9963, 0.3097, 0.9993, 0.3097, 0.9993, 0.4399, 0.9904, 0.4399, 0.9904, 0.3097, 0.9934, 0.3097, 0.9934, 0.4399, 0.8393, 0.1334, 0.8396, 0.2668, 0.8241, 0.2669, 0.8241, 0.1333, 0.9963, 0.4399, 0.9934, 0.4399, 0.9934, 0.3097, 0.9963, 0.3097, 0.9963, 0.4454, 0.9934, 0.4454, 0.9934, 0.4399, 0.9963, 0.4399, 0.4299, 0.9008, 0.4257, 0.9016, 0.4257, 0.8708, 0.4294, 0.8687, 0.9904, 0.4454, 0.9904, 0.4399, 0.9934, 0.4399, 0.9934, 0.4454, 0.9963, 0.4454, 0.9963, 0.4399, 0.9993, 0.4399, 0.9993, 0.4454, 0.068, 0.7998, 0.07595, 0.8131, 0.06804, 0.8171, 0.06139, 0.801, 0.06386, 0.7986, 0.068, 0.6806, 0.06386, 0.6818, 0.06139, 0.6794, 0.06804, 0.6633, 0.07595, 0.6673, 0.9963, 0.5731, 0.9934, 0.5731, 0.9934, 0.4519, 0.9963, 0.4519, 0.8391, 0.0002092, 0.8393, 0.1214, 0.824, 0.1217, 0.8246, 0.0001666, 0.9904, 0.573, 0.9904, 0.4519, 0.9934, 0.4519, 0.9934, 0.5731, 0.9963, 0.5731, 0.9963, 0.4519, 0.9993, 0.4519, 0.9993, 0.573, 0.5505, 0.9308, 0.43, 0.9308, 0.4299, 0.9008, 0.5506, 0.9013, 0.5506, 0.9013, 0.4299, 0.9008, 0.4294, 0.8687, 0.5506, 0.8686, 0.05471, 0.7116, 0.05011, 0.7104, 0.05415, 0.677, 0.05808, 0.6804, 0.0645, 0.7402, 0.06563, 0.7688, 0.0609, 0.7683, 0.05983, 0.7402, 0.9966, 0.5883, 0.9963, 0.5802, 0.9994, 0.5801, 0.9998, 0.5874, 0.9896, 0.5874, 0.9903, 0.58, 0.9934, 0.5801, 0.9931, 0.5883, 0.06139, 0.6794, 0.05808, 0.6804, 0.05415, 0.677, 0.06041, 0.6604, 0.06804, 0.6633, 0.9966, 0.5883, 0.9931, 0.5883, 0.9934, 0.5801, 0.9963, 0.5802, 0.8393, 0.4248, 0.824, 0.4246, 0.824, 0.4182, 0.8399, 0.4183, 0.8414, 0.4211, 0.9634, 0.4248, 0.9613, 0.4211, 0.9628, 0.4183, 0.9787, 0.4182, 0.9787, 0.4246, 0.9963, 0.5802, 0.9963, 0.5731, 0.9993, 0.573, 0.9994, 0.5801, 0.9903, 0.58, 0.9904, 0.573, 0.9934, 0.5731, 0.9934, 0.5801, 0.06563, 0.7116, 0.0609, 0.7121, 0.06386, 0.6818, 0.068, 0.6806, 0.9963, 0.5802, 0.9934, 0.5801, 0.9934, 0.5731, 0.9963, 0.5731, 0.02052, 0.7402, 0.02205, 0.7681, 0.01674, 0.7688, 0.0156, 0.7402, 0.7973, 0.6601, 0.4638, 0.6081, 0.4542, 0.5945, 0.4578, 0.5895, 0.8, 0.6428, 0.02205, 0.7681, 0.02565, 0.8008, 0.0191, 0.7998, 0.01674, 0.7688, 0.03968, 0.766, 0.04518, 0.7951, 0.02565, 0.8008, 0.02205, 0.7681, 0.03801, 0.7402, 0.03968, 0.766, 0.02205, 0.7681, 0.02052, 0.7402, 0.801, 0.6367, 0.4618, 0.5843, 0.4584, 0.5829, 0.4566, 0.581, 0.4559, 0.5784, 0.4332, 0.33, 0.8236, 0.3301, 0.8236, 0.337, 0.8221, 0.4799, 0.8214, 0.4872, 0.8206, 0.4944, 0.8031, 0.6229, 0.802, 0.6297, 0.996, 0.01482, 0.9981, 0.01553, 0.9998, 0.01941, 0.9966, 0.01856, 0.8, 0.6428, 0.4578, 0.5895, 0.4618, 0.5843, 0.801, 0.6367, 0.9918, 0.0001901, 0.9942, 0.0001666, 0.9939, 0.01463, 0.9916, 0.01525, 0.9916, 0.01525, 0.9939, 0.01463, 0.9931, 0.01854, 0.9896, 0.01943, 0.02565, 0.8008, 0.03076, 0.8111, 0.02705, 0.8131, 0.0191, 0.7998, 0.04518, 0.7951, 0.04873, 0.8033, 0.03076, 0.8111, 0.02565, 0.8008, 0.9969, 0.0002835, 0.996, 0.01482, 0.9939, 0.01463, 0.9942, 0.0001666, 0.996, 0.01482, 0.9966, 0.01856, 0.9931, 0.01854, 0.9939, 0.01463, 0.9969, 0.0002835, 0.9992, 0.0005726, 0.9981, 0.01553, 0.996, 0.01482, 0.4524, 0.5797, 0.4539, 0.5821, 0.4501, 0.584, 0.4539, 0.5821, 0.4554, 0.5847, 0.4501, 0.584, 0.4554, 0.5847, 0.4578, 0.5895, 0.4501, 0.584, 0.4618, 0.5843, 0.4578, 0.5895, 0.4554, 0.5847, 0.4584, 0.5829, 0.4584, 0.5829, 0.4554, 0.5847, 0.4539, 0.5821, 0.4566, 0.581, 0.4566, 0.581, 0.4539, 0.5821, 0.4524, 0.5797, 0.4559, 0.5784, 0.4524, 0.5797, 0.4287, 0.33, 0.4332, 0.33, 0.4559, 0.5784, 0.9963, 0.2971, 0.9963, 0.3034, 0.9934, 0.3034, 0.9934, 0.2971, 0.8393, 0.1214, 0.8414, 0.1252, 0.8399, 0.128, 0.824, 0.1281, 0.824, 0.1217, 0.9904, 0.2971, 0.9934, 0.2971, 0.9934, 0.3034, 0.9904, 0.3034, 0.9963, 0.2971, 0.9993, 0.2971, 0.9993, 0.3034, 0.9963, 0.3034, 0.9634, 0.1215, 0.9787, 0.1217, 0.9787, 0.1281, 0.9628, 0.128, 0.9613, 0.1252, 0.8397, 0.2794, 0.8241, 0.2793, 0.8241, 0.2731, 0.8403, 0.2731, 0.8417, 0.2758, 0.4501, 0.584, 0.433, 0.5768, 0.4121, 0.33, 0.4287, 0.33, 0.4524, 0.5797, 0.8412, 0.4157, 0.8399, 0.4183, 0.824, 0.4182, 0.8241, 0.4129, 0.8393, 0.4128, 0.1254, 0.9308, 0.1297, 0.9308, 0.1296, 0.96, 0.1255, 0.9608, 0.9963, 0.155, 0.9993, 0.155, 0.9993, 0.1615, 0.9963, 0.1615, 0.9904, 0.155, 0.9934, 0.155, 0.9934, 0.1615, 0.9904, 0.1615, 0.1255, 0.9008, 0.126, 0.8687, 0.1297, 0.8708, 0.1297, 0.9016, 0.9963, 0.155, 0.9963, 0.1615, 0.9934, 0.1615, 0.9934, 0.155, 0.1389, 0.9008, 0.138, 0.8687, 0.2714, 0.8691, 0.2708, 0.901, 0.1391, 0.9308, 0.1389, 0.9008, 0.2708, 0.901, 0.2706, 0.9308, 0.9963, 0.1669, 0.9993, 0.1669, 0.9993, 0.2971, 0.9963, 0.2971, 0.9904, 0.1669, 0.9934, 0.1669, 0.9934, 0.2971, 0.9904, 0.2971, 0.8393, 0.4128, 0.8241, 0.4129, 0.8241, 0.2793, 0.8397, 0.2794, 0.9963, 0.1669, 0.9963, 0.2971, 0.9934, 0.2971, 0.9934, 0.1669, 0.9963, 0.1615, 0.9963, 0.1669, 0.9934, 0.1669, 0.9934, 0.1615, 0.1356, 0.9015, 0.1351, 0.8706, 0.138, 0.8687, 0.1389, 0.9008, 0.9904, 0.1615, 0.9934, 0.1615, 0.9934, 0.1669, 0.9904, 0.1669, 0.9963, 0.1615, 0.9993, 0.1615, 0.9993, 0.1669, 0.9963, 0.1669, 0.0191, 0.6806, 0.01496, 0.6818, 0.01249, 0.6794, 0.01914, 0.6633, 0.02705, 0.6673, 0.0191, 0.7998, 0.02705, 0.8131, 0.01914, 0.8171, 0.01249, 0.801, 0.01496, 0.7986, 0.9963, 0.03379, 0.9963, 0.155, 0.9934, 0.155, 0.9934, 0.0338, 0.8391, 0.546, 0.8246, 0.5461, 0.824, 0.4246, 0.8393, 0.4248, 0.9904, 0.03381, 0.9934, 0.0338, 0.9934, 0.155, 0.9904, 0.155, 0.9963, 0.03379, 0.9993, 0.03381, 0.9993, 0.155, 0.9963, 0.155, 0.004868, 0.9308, 0.004824, 0.9013, 0.1255, 0.9008, 0.1254, 0.9308, 0.004824, 0.9013, 0.004791, 0.8686, 0.126, 0.8687, 0.1255, 0.9008, 0.009178, 0.8, 0.01249, 0.801, 0.01914, 0.8171, 0.01152, 0.82, 0.005257, 0.8035, 0.0156, 0.7402, 0.01093, 0.7402, 0.012, 0.7121, 0.01674, 0.7116, 0.9966, 0.01856, 0.9998, 0.01941, 0.9994, 0.02678, 0.9963, 0.02669, 0.9896, 0.01943, 0.9931, 0.01854, 0.9934, 0.02672, 0.9903, 0.02685, 0.01674, 0.7688, 0.0191, 0.7998, 0.01496, 0.7986, 0.012, 0.7683, 0.9966, 0.01856, 0.9963, 0.02669, 0.9934, 0.02672, 0.9931, 0.01854, 0.2847, 0.9009, 0.2807, 0.9017, 0.2805, 0.8711, 0.2841, 0.8691, 0.9963, 0.02669, 0.9994, 0.02678, 0.9993, 0.03381, 0.9963, 0.03379, 0.9903, 0.02685, 0.9934, 0.02672, 0.9934, 0.0338, 0.9904, 0.03381, 0.005817, 0.7688, 0.009178, 0.8, 0.005257, 0.8035, 0.00121, 0.77, 0.9963, 0.02669, 0.9963, 0.03379, 0.9934, 0.0338, 0.9934, 0.02672, 0.961, 0.2759, 0.961, 0.2704, 0.9624, 0.2732, 0.9616, 0.1305, 0.9613, 0.1252, 0.9628, 0.128, 0.05808, 0.8, 0.06386, 0.7986, 0.06139, 0.801, 0.9613, 0.4211, 0.9616, 0.4157, 0.9628, 0.4183, 0.01496, 0.6818, 0.009178, 0.6804, 0.01249, 0.6794, 0.8417, 0.2703, 0.8417, 0.2758, 0.8403, 0.2731, 0.8414, 0.1252, 0.8411, 0.1305, 0.8399, 0.128, 0.06386, 0.6818, 0.05808, 0.6804, 0.06139, 0.6794, 0.8412, 0.4157, 0.8414, 0.4211, 0.8399, 0.4183, 0.009178, 0.8, 0.01496, 0.7986, 0.01249, 0.801, 0.2747, 0.9599, 0.2747, 0.9308, 0.2806, 0.9308, 0.2807, 0.9599, 0.2749, 0.9905, 0.2747, 0.9599, 0.2807, 0.9599, 0.2804, 0.9905, 0.4203, 0.991, 0.4198, 0.9601, 0.4257, 0.96, 0.4256, 0.9908, 0.4198, 0.9601, 0.4198, 0.9308, 0.4256, 0.9308, 0.4257, 0.96, 0.05808, 0.8, 0.05471, 0.7688, 0.0609, 0.7683, 0.06386, 0.7986, 0.05471, 0.7688, 0.0538, 0.7402, 0.05983, 0.7402, 0.0609, 0.7683, 0.1297, 0.9908, 0.1296, 0.96, 0.1355, 0.9601, 0.1351, 0.991, 0.1296, 0.96, 0.1297, 0.9308, 0.1356, 0.9308, 0.1355, 0.9601, 0.01496, 0.6818, 0.012, 0.7121, 0.005817, 0.7116, 0.009178, 0.6804, 0.012, 0.7121, 0.01093, 0.7402, 0.004898, 0.7402, 0.005817, 0.7116, 0.2807, 0.9017, 0.2806, 0.9308, 0.2747, 0.9308, 0.2747, 0.9018, 0.2805, 0.8711, 0.2807, 0.9017, 0.2747, 0.9018, 0.275, 0.8712, 0.4257, 0.8708, 0.4257, 0.9016, 0.4198, 0.9015, 0.4203, 0.8706, 0.4257, 0.9016, 0.4256, 0.9308, 0.4198, 0.9308, 0.4198, 0.9015, 0.06386, 0.6818, 0.0609, 0.7121, 0.05471, 0.7116, 0.05808, 0.6804, 0.0609, 0.7121, 0.05983, 0.7402, 0.0538, 0.7402, 0.05471, 0.7116, 0.1351, 0.8706, 0.1356, 0.9015, 0.1297, 0.9016, 0.1297, 0.8708, 0.1356, 0.9015, 0.1356, 0.9308, 0.1297, 0.9308, 0.1297, 0.9016, 0.009178, 0.8, 0.005817, 0.7688, 0.012, 0.7683, 0.01496, 0.7986, 0.005817, 0.7688, 0.004898, 0.7402, 0.01093, 0.7402, 0.012, 0.7683, 0.2846, 0.9607, 0.284, 0.9925, 0.2804, 0.9905, 0.2807, 0.9599])
me_cube_001.materials.append(mat_material)
me_cube_001.use_remesh_fix_poles = True
me_cube_001.use_remesh_preserve_attributes = False
me_cube_001.update()

# ---- objects
ob_pages = bpy.data.objects.new('Pages', me_cube)
ob_book = bpy.data.objects.new('Book', me_cube_001)

# ---- transforms, parenting, visibility, modifiers, constraints
ob_pages.location = (0.0, 0.0, 0.0)
_m = ob_pages.modifiers.new('EdgeSplit', 'EDGE_SPLIT')
ob_book.location = (0.0, 0.0, 0.0)
_m = ob_book.modifiers.new('EdgeSplit', 'EDGE_SPLIT')

# ---- collection membership
col_exit.objects.link(ob_pages)
col_exit.objects.link(ob_book)

# ---- scene / render settings (as saved in the file)
scene.frame_start = 1; scene.frame_end = 250; scene.frame_set(1)
scene.render.engine = 'BLENDER_EEVEE_NEXT'
scene.cycles.sampling_pattern = 'TABULATED_SOBOL'
scene.cycles.use_light_tree = False
scene.view_settings.view_transform = 'Filmic'
bpy.context.view_layer.update()

# ---- added for rendering (the .blend has no active camera and no usable light): camera, sun
cam_auto = bpy.data.cameras.new('AutoCamera')
cam_auto.lens = 50.0
cam_auto.sensor_width = 36.0
cam_auto.clip_end = 1000.0
ob_auto_camera = bpy.data.objects.new('AutoCamera', cam_auto)
scene.collection.objects.link(ob_auto_camera)
ob_auto_camera.location = (0.319257, -0.376662, 0.251108)
ob_auto_camera.rotation_euler = (1.09748, -7.21219e-08, 0.694738)
scene.camera = ob_auto_camera
light_auto_sun = bpy.data.lights.new('AutoSun', 'SUN')
light_auto_sun.energy = 3.0
light_auto_sun.angle = 0.0523599
ob_auto_sun = bpy.data.objects.new('AutoSun', light_auto_sun)
scene.collection.objects.link(ob_auto_sun)
ob_auto_sun.rotation_euler = (0.872665, 0.174533, 0.523599)
bpy.context.view_layer.update()
